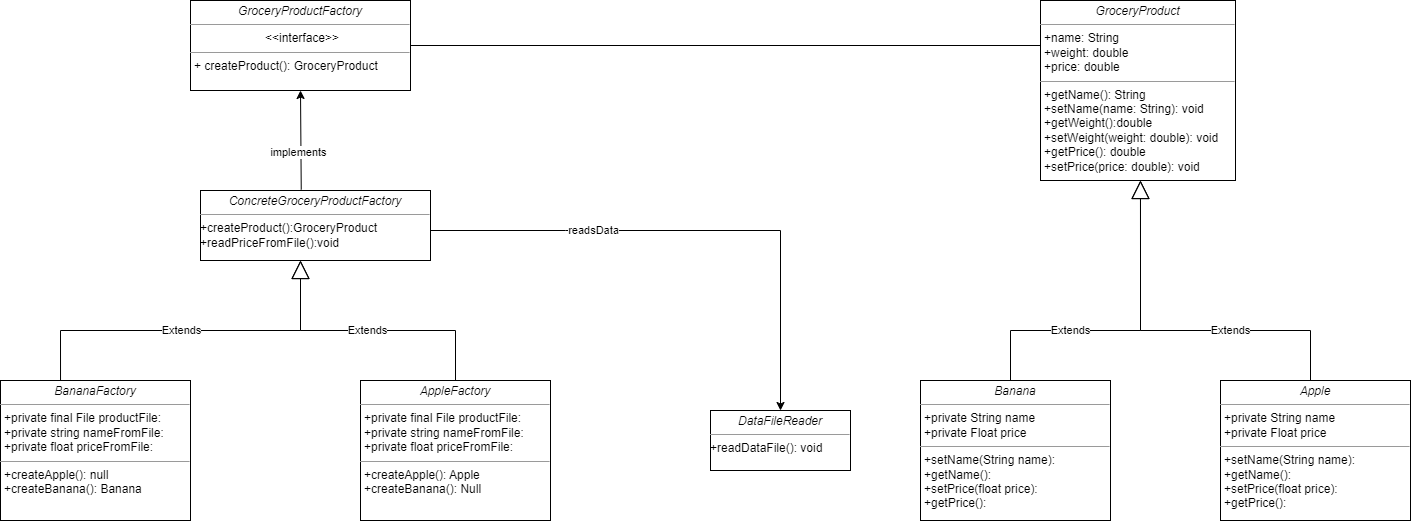

The diagram above was exported from draw.io. Its source (the exported page's mxGraphModel, read from the mxfile embedded in the PNG):
<mxGraphModel dx="2736" dy="1029" grid="1" gridSize="10" guides="1" tooltips="1" connect="1" arrows="1" fold="1" page="1" pageScale="1" pageWidth="827" pageHeight="1169" math="0" shadow="0">
  <root>
    <mxCell id="WIyWlLk6GJQsqaUBKTNV-0" />
    <mxCell id="WIyWlLk6GJQsqaUBKTNV-1" parent="WIyWlLk6GJQsqaUBKTNV-0" />
    <mxCell id="Ho57xuxg8QQt9ENo8dh7-59" value="&lt;p style=&quot;margin:0px;margin-top:4px;text-align:center;&quot;&gt;&lt;i&gt;ConcreteGroceryProductFactory&lt;/i&gt;&lt;/p&gt;&lt;hr size=&quot;1&quot;&gt;&lt;div style=&quot;height:2px;&quot;&gt;+createProduct():GroceryProduct&lt;br style=&quot;border-color: var(--border-color); padding: 0px; margin: 0px;&quot;&gt;&lt;span style=&quot;&quot;&gt;+readPriceFromFile():void&lt;/span&gt;&lt;/div&gt;" style="verticalAlign=top;align=left;overflow=fill;fontSize=12;fontFamily=Helvetica;html=1;whiteSpace=wrap;" parent="WIyWlLk6GJQsqaUBKTNV-1" vertex="1">
      <mxGeometry y="290" width="230" height="70" as="geometry" />
    </mxCell>
    <mxCell id="Ho57xuxg8QQt9ENo8dh7-69" value="&lt;p style=&quot;margin:0px;margin-top:4px;text-align:center;&quot;&gt;&lt;i&gt;DataFileReader&lt;/i&gt;&lt;/p&gt;&lt;hr size=&quot;1&quot;&gt;&lt;div style=&quot;height:2px;&quot;&gt;+readDataFile(): void&lt;/div&gt;" style="verticalAlign=top;align=left;overflow=fill;fontSize=12;fontFamily=Helvetica;html=1;whiteSpace=wrap;" parent="WIyWlLk6GJQsqaUBKTNV-1" vertex="1">
      <mxGeometry x="510" y="510" width="140" height="60" as="geometry" />
    </mxCell>
    <mxCell id="Ho57xuxg8QQt9ENo8dh7-74" value="&lt;p style=&quot;margin:0px;margin-top:4px;text-align:center;&quot;&gt;&lt;i&gt;GroceryProduct&lt;br&gt;&lt;/i&gt;&lt;/p&gt;&lt;hr size=&quot;1&quot;&gt;&lt;p style=&quot;margin:0px;margin-left:4px;&quot;&gt;+name: String&lt;br style=&quot;border-color: var(--border-color); padding: 0px; margin: 0px;&quot;&gt;&lt;span style=&quot;background-color: rgb(255, 255, 255);&quot;&gt;+weight: double&lt;/span&gt;&lt;br style=&quot;border-color: var(--border-color); padding: 0px; margin: 0px;&quot;&gt;&lt;span style=&quot;background-color: rgb(255, 255, 255);&quot;&gt;+price: double&lt;/span&gt;&lt;br&gt;&lt;/p&gt;&lt;hr size=&quot;1&quot;&gt;&lt;p style=&quot;margin:0px;margin-left:4px;&quot;&gt;+getName(): String&lt;span style=&quot;background-color: initial;&quot;&gt;&amp;nbsp;&lt;/span&gt;&lt;/p&gt;&lt;p style=&quot;margin:0px;margin-left:4px;&quot;&gt;+setName(name: String): void&lt;span style=&quot;background-color: initial;&quot;&gt;&lt;br&gt;&lt;/span&gt;&lt;/p&gt;&lt;p style=&quot;margin:0px;margin-left:4px;&quot;&gt;+getWeight():double&lt;br style=&quot;border-color: var(--border-color); padding: 0px; margin: 0px;&quot;&gt;&lt;span style=&quot;&quot;&gt;+setWeight(weight: double): void&lt;/span&gt;&lt;br style=&quot;border-color: var(--border-color); padding: 0px; margin: 0px;&quot;&gt;+getPrice(): double&lt;/p&gt;&lt;p style=&quot;margin:0px;margin-left:4px;&quot;&gt;+setPrice(price: double): void&lt;/p&gt;" style="verticalAlign=top;align=left;overflow=fill;fontSize=12;fontFamily=Helvetica;html=1;whiteSpace=wrap;" parent="WIyWlLk6GJQsqaUBKTNV-1" vertex="1">
      <mxGeometry x="840" y="100" width="195" height="180" as="geometry" />
    </mxCell>
    <mxCell id="Ho57xuxg8QQt9ENo8dh7-82" value="Extends" style="endArrow=block;endSize=16;endFill=0;html=1;rounded=0;entryX=0.451;entryY=1;entryDx=0;entryDy=0;entryPerimeter=0;" parent="WIyWlLk6GJQsqaUBKTNV-1" edge="1">
      <mxGeometry x="-0.2941" width="160" relative="1" as="geometry">
        <mxPoint x="810" y="490" as="sourcePoint" />
        <mxPoint x="939.9450000000002" y="280" as="targetPoint" />
        <Array as="points">
          <mxPoint x="810" y="430" />
          <mxPoint x="940" y="430" />
          <mxPoint x="940" y="360" />
        </Array>
        <mxPoint as="offset" />
      </mxGeometry>
    </mxCell>
    <mxCell id="Ho57xuxg8QQt9ENo8dh7-83" value="Extends" style="endArrow=block;endSize=16;endFill=0;html=1;rounded=0;" parent="WIyWlLk6GJQsqaUBKTNV-1" edge="1">
      <mxGeometry x="-0.2632" width="160" relative="1" as="geometry">
        <mxPoint x="1110" y="490" as="sourcePoint" />
        <mxPoint x="940" y="280" as="targetPoint" />
        <Array as="points">
          <mxPoint x="1110" y="430" />
          <mxPoint x="940" y="430" />
        </Array>
        <mxPoint as="offset" />
      </mxGeometry>
    </mxCell>
    <mxCell id="Ho57xuxg8QQt9ENo8dh7-85" value="" style="endArrow=classic;html=1;rounded=0;entryX=0.5;entryY=1;entryDx=0;entryDy=0;exitX=0.438;exitY=-0.011;exitDx=0;exitDy=0;exitPerimeter=0;" parent="WIyWlLk6GJQsqaUBKTNV-1" source="Ho57xuxg8QQt9ENo8dh7-59" target="Ho57xuxg8QQt9ENo8dh7-99" edge="1">
      <mxGeometry width="50" height="50" relative="1" as="geometry">
        <mxPoint x="100" y="270" as="sourcePoint" />
        <mxPoint x="110" y="250" as="targetPoint" />
      </mxGeometry>
    </mxCell>
    <mxCell id="Ho57xuxg8QQt9ENo8dh7-106" value="implements" style="edgeLabel;html=1;align=center;verticalAlign=middle;resizable=0;points=[];" parent="Ho57xuxg8QQt9ENo8dh7-85" vertex="1" connectable="0">
      <mxGeometry x="-0.2167" y="3" relative="1" as="geometry">
        <mxPoint as="offset" />
      </mxGeometry>
    </mxCell>
    <mxCell id="Ho57xuxg8QQt9ENo8dh7-86" value="" style="endArrow=classic;html=1;rounded=0;" parent="WIyWlLk6GJQsqaUBKTNV-1" edge="1">
      <mxGeometry width="50" height="50" relative="1" as="geometry">
        <mxPoint x="230" y="330" as="sourcePoint" />
        <mxPoint x="580" y="510" as="targetPoint" />
        <Array as="points">
          <mxPoint x="365" y="330" />
          <mxPoint x="580" y="330" />
        </Array>
      </mxGeometry>
    </mxCell>
    <mxCell id="Ho57xuxg8QQt9ENo8dh7-113" value="readsData" style="edgeLabel;html=1;align=center;verticalAlign=middle;resizable=0;points=[];" parent="Ho57xuxg8QQt9ENo8dh7-86" vertex="1" connectable="0">
      <mxGeometry x="-0.3882" y="1" relative="1" as="geometry">
        <mxPoint as="offset" />
      </mxGeometry>
    </mxCell>
    <mxCell id="Ho57xuxg8QQt9ENo8dh7-89" value="Extends" style="endArrow=block;endSize=16;endFill=0;html=1;rounded=0;exitX=0.316;exitY=0.143;exitDx=0;exitDy=0;entryX=0.5;entryY=1;entryDx=0;entryDy=0;exitPerimeter=0;" parent="WIyWlLk6GJQsqaUBKTNV-1" source="Ho57xuxg8QQt9ENo8dh7-96" edge="1">
      <mxGeometry width="160" relative="1" as="geometry">
        <mxPoint x="-70" y="970" as="sourcePoint" />
        <mxPoint x="100" y="360" as="targetPoint" />
        <Array as="points">
          <mxPoint x="-140" y="430" />
          <mxPoint x="100" y="430" />
        </Array>
      </mxGeometry>
    </mxCell>
    <mxCell id="Ho57xuxg8QQt9ENo8dh7-91" value="Extends" style="endArrow=block;endSize=16;endFill=0;html=1;rounded=0;exitX=0.5;exitY=0;exitDx=0;exitDy=0;" parent="WIyWlLk6GJQsqaUBKTNV-1" source="Ho57xuxg8QQt9ENo8dh7-97" edge="1">
      <mxGeometry width="160" relative="1" as="geometry">
        <mxPoint x="180.93000000000023" y="438.8000000000002" as="sourcePoint" />
        <mxPoint x="100.00000000000001" y="360" as="targetPoint" />
        <Array as="points">
          <mxPoint x="255" y="430" />
          <mxPoint x="100" y="430" />
        </Array>
      </mxGeometry>
    </mxCell>
    <mxCell id="Ho57xuxg8QQt9ENo8dh7-96" value="&lt;p style=&quot;margin:0px;margin-top:4px;text-align:center;&quot;&gt;&lt;i&gt;BananaFactory&lt;/i&gt;&lt;/p&gt;&lt;hr size=&quot;1&quot;&gt;&lt;p style=&quot;border-color: var(--border-color); margin: 0px 0px 0px 4px;&quot;&gt;+private final File productFile:&lt;/p&gt;&lt;p style=&quot;border-color: var(--border-color); margin: 0px 0px 0px 4px;&quot;&gt;+private string nameFromFile:&lt;/p&gt;&lt;p style=&quot;border-color: var(--border-color); margin: 0px 0px 0px 4px;&quot;&gt;+private float priceFromFile:&lt;/p&gt;&lt;hr size=&quot;1&quot;&gt;&lt;p style=&quot;margin:0px;margin-left:4px;&quot;&gt;+createApple(): null&lt;/p&gt;&lt;p style=&quot;margin:0px;margin-left:4px;&quot;&gt;+createBanana(): Banana&lt;/p&gt;" style="verticalAlign=top;align=left;overflow=fill;fontSize=12;fontFamily=Helvetica;html=1;whiteSpace=wrap;" parent="WIyWlLk6GJQsqaUBKTNV-1" vertex="1">
      <mxGeometry x="-200" y="480" width="190" height="140" as="geometry" />
    </mxCell>
    <mxCell id="Ho57xuxg8QQt9ENo8dh7-97" value="&lt;p style=&quot;margin:0px;margin-top:4px;text-align:center;&quot;&gt;&lt;i&gt;AppleFactory&lt;/i&gt;&lt;/p&gt;&lt;hr size=&quot;1&quot;&gt;&lt;p style=&quot;margin:0px;margin-left:4px;&quot;&gt;+private final File productFile:&lt;/p&gt;&lt;p style=&quot;border-color: var(--border-color); margin: 0px 0px 0px 4px;&quot;&gt;+private string nameFromFile:&lt;/p&gt;&lt;p style=&quot;border-color: var(--border-color); margin: 0px 0px 0px 4px;&quot;&gt;+private float priceFromFile:&lt;/p&gt;&lt;hr size=&quot;1&quot;&gt;&lt;p style=&quot;border-color: var(--border-color); margin: 0px 0px 0px 4px;&quot;&gt;+createApple(): Apple&lt;/p&gt;&lt;p style=&quot;border-color: var(--border-color); margin: 0px 0px 0px 4px;&quot;&gt;+createBanana(): Null&lt;/p&gt;" style="verticalAlign=top;align=left;overflow=fill;fontSize=12;fontFamily=Helvetica;html=1;whiteSpace=wrap;" parent="WIyWlLk6GJQsqaUBKTNV-1" vertex="1">
      <mxGeometry x="160" y="480" width="190" height="140" as="geometry" />
    </mxCell>
    <mxCell id="Ho57xuxg8QQt9ENo8dh7-99" value="&lt;p style=&quot;margin:0px;margin-top:4px;text-align:center;&quot;&gt;&lt;i&gt;GroceryProductFactory&lt;/i&gt;&lt;/p&gt;&lt;hr size=&quot;1&quot;&gt;&lt;p style=&quot;text-align: center; margin: 0px 0px 0px 4px;&quot;&gt;&amp;lt;&amp;lt;interface&amp;gt;&amp;gt;&lt;/p&gt;&lt;hr size=&quot;1&quot;&gt;&lt;p style=&quot;margin:0px;margin-left:4px;&quot;&gt;+ createProduct(): GroceryProduct&lt;br&gt;&lt;/p&gt;" style="verticalAlign=top;align=left;overflow=fill;fontSize=12;fontFamily=Helvetica;html=1;whiteSpace=wrap;" parent="WIyWlLk6GJQsqaUBKTNV-1" vertex="1">
      <mxGeometry x="-10" y="100" width="220" height="90" as="geometry" />
    </mxCell>
    <mxCell id="Ho57xuxg8QQt9ENo8dh7-100" value="&lt;p style=&quot;margin:0px;margin-top:4px;text-align:center;&quot;&gt;&lt;i&gt;Apple&lt;/i&gt;&lt;/p&gt;&lt;hr size=&quot;1&quot;&gt;&lt;p style=&quot;margin:0px;margin-left:4px;&quot;&gt;+private String name&lt;/p&gt;&lt;p style=&quot;margin:0px;margin-left:4px;&quot;&gt;+private Float price&lt;/p&gt;&lt;hr size=&quot;1&quot;&gt;&lt;p style=&quot;margin:0px;margin-left:4px;&quot;&gt;+setName(String name):&lt;/p&gt;&lt;p style=&quot;margin:0px;margin-left:4px;&quot;&gt;+getName():&lt;/p&gt;&lt;p style=&quot;margin:0px;margin-left:4px;&quot;&gt;+setPrice(float price):&lt;/p&gt;&lt;p style=&quot;margin:0px;margin-left:4px;&quot;&gt;+getPrice():&lt;/p&gt;" style="verticalAlign=top;align=left;overflow=fill;fontSize=12;fontFamily=Helvetica;html=1;whiteSpace=wrap;" parent="WIyWlLk6GJQsqaUBKTNV-1" vertex="1">
      <mxGeometry x="1020" y="480" width="190" height="140" as="geometry" />
    </mxCell>
    <mxCell id="Ho57xuxg8QQt9ENo8dh7-102" value="&lt;p style=&quot;margin:0px;margin-top:4px;text-align:center;&quot;&gt;&lt;i&gt;Banana&lt;/i&gt;&lt;/p&gt;&lt;hr size=&quot;1&quot;&gt;&lt;p style=&quot;margin:0px;margin-left:4px;&quot;&gt;+private String name&lt;/p&gt;&lt;p style=&quot;margin:0px;margin-left:4px;&quot;&gt;+private Float price&lt;/p&gt;&lt;hr size=&quot;1&quot;&gt;&lt;p style=&quot;margin:0px;margin-left:4px;&quot;&gt;+setName(String name):&lt;/p&gt;&lt;p style=&quot;margin:0px;margin-left:4px;&quot;&gt;+getName():&lt;/p&gt;&lt;p style=&quot;margin:0px;margin-left:4px;&quot;&gt;+setPrice(float price):&lt;/p&gt;&lt;p style=&quot;margin:0px;margin-left:4px;&quot;&gt;+getPrice():&lt;/p&gt;" style="verticalAlign=top;align=left;overflow=fill;fontSize=12;fontFamily=Helvetica;html=1;whiteSpace=wrap;" parent="WIyWlLk6GJQsqaUBKTNV-1" vertex="1">
      <mxGeometry x="720" y="480" width="190" height="140" as="geometry" />
    </mxCell>
    <mxCell id="Ho57xuxg8QQt9ENo8dh7-105" value="" style="endArrow=none;html=1;rounded=0;entryX=0;entryY=0.25;entryDx=0;entryDy=0;exitX=1;exitY=0.5;exitDx=0;exitDy=0;" parent="WIyWlLk6GJQsqaUBKTNV-1" source="Ho57xuxg8QQt9ENo8dh7-99" target="Ho57xuxg8QQt9ENo8dh7-74" edge="1">
      <mxGeometry width="50" height="50" relative="1" as="geometry">
        <mxPoint x="250" y="340" as="sourcePoint" />
        <mxPoint x="630" y="750" as="targetPoint" />
      </mxGeometry>
    </mxCell>
  </root>
</mxGraphModel>